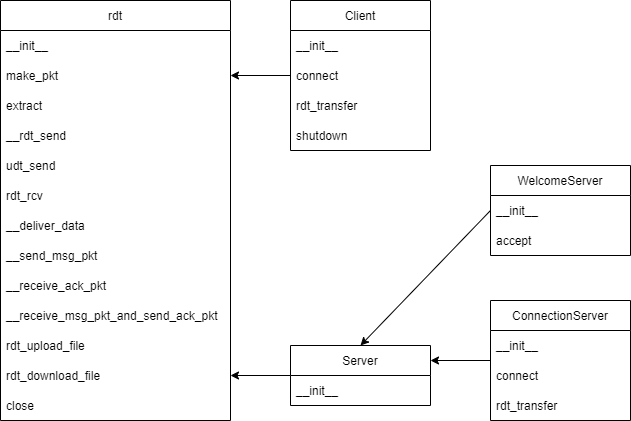

The diagram above was exported from draw.io. Its source (the exported page's mxGraphModel, read from the mxfile embedded in the PNG):
<mxGraphModel dx="1020" dy="710" grid="1" gridSize="10" guides="1" tooltips="1" connect="1" arrows="1" fold="1" page="1" pageScale="1" pageWidth="827" pageHeight="1169" math="0" shadow="0">
  <root>
    <mxCell id="0" />
    <mxCell id="1" parent="0" />
    <mxCell id="17" value="rdt" style="swimlane;fontStyle=0;childLayout=stackLayout;horizontal=1;startSize=30;horizontalStack=0;resizeParent=1;resizeParentMax=0;resizeLast=0;collapsible=1;marginBottom=0;" vertex="1" parent="1">
      <mxGeometry x="30" y="120" width="230" height="420" as="geometry" />
    </mxCell>
    <mxCell id="18" value="__init__" style="text;strokeColor=none;fillColor=none;align=left;verticalAlign=middle;spacingLeft=4;spacingRight=4;overflow=hidden;points=[[0,0.5],[1,0.5]];portConstraint=eastwest;rotatable=0;" vertex="1" parent="17">
      <mxGeometry y="30" width="230" height="30" as="geometry" />
    </mxCell>
    <mxCell id="36" value="make_pkt" style="text;strokeColor=none;fillColor=none;align=left;verticalAlign=middle;spacingLeft=4;spacingRight=4;overflow=hidden;points=[[0,0.5],[1,0.5]];portConstraint=eastwest;rotatable=0;" vertex="1" parent="17">
      <mxGeometry y="60" width="230" height="30" as="geometry" />
    </mxCell>
    <mxCell id="19" value="extract" style="text;strokeColor=none;fillColor=none;align=left;verticalAlign=middle;spacingLeft=4;spacingRight=4;overflow=hidden;points=[[0,0.5],[1,0.5]];portConstraint=eastwest;rotatable=0;" vertex="1" parent="17">
      <mxGeometry y="90" width="230" height="30" as="geometry" />
    </mxCell>
    <mxCell id="20" value="__rdt_send" style="text;strokeColor=none;fillColor=none;align=left;verticalAlign=middle;spacingLeft=4;spacingRight=4;overflow=hidden;points=[[0,0.5],[1,0.5]];portConstraint=eastwest;rotatable=0;" vertex="1" parent="17">
      <mxGeometry y="120" width="230" height="30" as="geometry" />
    </mxCell>
    <mxCell id="23" value="udt_send" style="text;strokeColor=none;fillColor=none;align=left;verticalAlign=middle;spacingLeft=4;spacingRight=4;overflow=hidden;points=[[0,0.5],[1,0.5]];portConstraint=eastwest;rotatable=0;" vertex="1" parent="17">
      <mxGeometry y="150" width="230" height="30" as="geometry" />
    </mxCell>
    <mxCell id="24" value="rdt_rcv" style="text;strokeColor=none;fillColor=none;align=left;verticalAlign=middle;spacingLeft=4;spacingRight=4;overflow=hidden;points=[[0,0.5],[1,0.5]];portConstraint=eastwest;rotatable=0;" vertex="1" parent="17">
      <mxGeometry y="180" width="230" height="30" as="geometry" />
    </mxCell>
    <mxCell id="25" value="__deliver_data" style="text;strokeColor=none;fillColor=none;align=left;verticalAlign=middle;spacingLeft=4;spacingRight=4;overflow=hidden;points=[[0,0.5],[1,0.5]];portConstraint=eastwest;rotatable=0;" vertex="1" parent="17">
      <mxGeometry y="210" width="230" height="30" as="geometry" />
    </mxCell>
    <mxCell id="26" value="__send_msg_pkt" style="text;strokeColor=none;fillColor=none;align=left;verticalAlign=middle;spacingLeft=4;spacingRight=4;overflow=hidden;points=[[0,0.5],[1,0.5]];portConstraint=eastwest;rotatable=0;" vertex="1" parent="17">
      <mxGeometry y="240" width="230" height="30" as="geometry" />
    </mxCell>
    <mxCell id="27" value="__receive_ack_pkt" style="text;strokeColor=none;fillColor=none;align=left;verticalAlign=middle;spacingLeft=4;spacingRight=4;overflow=hidden;points=[[0,0.5],[1,0.5]];portConstraint=eastwest;rotatable=0;" vertex="1" parent="17">
      <mxGeometry y="270" width="230" height="30" as="geometry" />
    </mxCell>
    <mxCell id="28" value="__receive_msg_pkt_and_send_ack_pkt" style="text;strokeColor=none;fillColor=none;align=left;verticalAlign=middle;spacingLeft=4;spacingRight=4;overflow=hidden;points=[[0,0.5],[1,0.5]];portConstraint=eastwest;rotatable=0;" vertex="1" parent="17">
      <mxGeometry y="300" width="230" height="30" as="geometry" />
    </mxCell>
    <mxCell id="29" value="rdt_upload_file" style="text;strokeColor=none;fillColor=none;align=left;verticalAlign=middle;spacingLeft=4;spacingRight=4;overflow=hidden;points=[[0,0.5],[1,0.5]];portConstraint=eastwest;rotatable=0;" vertex="1" parent="17">
      <mxGeometry y="330" width="230" height="30" as="geometry" />
    </mxCell>
    <mxCell id="30" value="rdt_download_file" style="text;strokeColor=none;fillColor=none;align=left;verticalAlign=middle;spacingLeft=4;spacingRight=4;overflow=hidden;points=[[0,0.5],[1,0.5]];portConstraint=eastwest;rotatable=0;" vertex="1" parent="17">
      <mxGeometry y="360" width="230" height="30" as="geometry" />
    </mxCell>
    <mxCell id="31" value="close" style="text;strokeColor=none;fillColor=none;align=left;verticalAlign=middle;spacingLeft=4;spacingRight=4;overflow=hidden;points=[[0,0.5],[1,0.5]];portConstraint=eastwest;rotatable=0;" vertex="1" parent="17">
      <mxGeometry y="390" width="230" height="30" as="geometry" />
    </mxCell>
    <mxCell id="32" value="Client" style="swimlane;fontStyle=0;childLayout=stackLayout;horizontal=1;startSize=30;horizontalStack=0;resizeParent=1;resizeParentMax=0;resizeLast=0;collapsible=1;marginBottom=0;" vertex="1" parent="1">
      <mxGeometry x="320" y="120" width="140" height="150" as="geometry" />
    </mxCell>
    <mxCell id="33" value="__init__" style="text;strokeColor=none;fillColor=none;align=left;verticalAlign=middle;spacingLeft=4;spacingRight=4;overflow=hidden;points=[[0,0.5],[1,0.5]];portConstraint=eastwest;rotatable=0;" vertex="1" parent="32">
      <mxGeometry y="30" width="140" height="30" as="geometry" />
    </mxCell>
    <mxCell id="37" value="connect" style="text;strokeColor=none;fillColor=none;align=left;verticalAlign=middle;spacingLeft=4;spacingRight=4;overflow=hidden;points=[[0,0.5],[1,0.5]];portConstraint=eastwest;rotatable=0;" vertex="1" parent="32">
      <mxGeometry y="60" width="140" height="30" as="geometry" />
    </mxCell>
    <mxCell id="34" value="rdt_transfer" style="text;strokeColor=none;fillColor=none;align=left;verticalAlign=middle;spacingLeft=4;spacingRight=4;overflow=hidden;points=[[0,0.5],[1,0.5]];portConstraint=eastwest;rotatable=0;" vertex="1" parent="32">
      <mxGeometry y="90" width="140" height="30" as="geometry" />
    </mxCell>
    <mxCell id="35" value="shutdown" style="text;strokeColor=none;fillColor=none;align=left;verticalAlign=middle;spacingLeft=4;spacingRight=4;overflow=hidden;points=[[0,0.5],[1,0.5]];portConstraint=eastwest;rotatable=0;" vertex="1" parent="32">
      <mxGeometry y="120" width="140" height="30" as="geometry" />
    </mxCell>
    <mxCell id="51" style="edgeStyle=none;html=1;exitX=0;exitY=0.5;exitDx=0;exitDy=0;entryX=1;entryY=0.5;entryDx=0;entryDy=0;" edge="1" parent="1" source="38" target="30">
      <mxGeometry relative="1" as="geometry" />
    </mxCell>
    <mxCell id="38" value="Server" style="swimlane;fontStyle=0;childLayout=stackLayout;horizontal=1;startSize=30;horizontalStack=0;resizeParent=1;resizeParentMax=0;resizeLast=0;collapsible=1;marginBottom=0;" vertex="1" parent="1">
      <mxGeometry x="320" y="465" width="140" height="60" as="geometry" />
    </mxCell>
    <mxCell id="39" value="__init__" style="text;strokeColor=none;fillColor=none;align=left;verticalAlign=middle;spacingLeft=4;spacingRight=4;overflow=hidden;points=[[0,0.5],[1,0.5]];portConstraint=eastwest;rotatable=0;" vertex="1" parent="38">
      <mxGeometry y="30" width="140" height="30" as="geometry" />
    </mxCell>
    <mxCell id="53" style="edgeStyle=none;html=1;exitX=0;exitY=0.5;exitDx=0;exitDy=0;entryX=0.5;entryY=0;entryDx=0;entryDy=0;" edge="1" parent="1" source="42" target="38">
      <mxGeometry relative="1" as="geometry" />
    </mxCell>
    <mxCell id="42" value="WelcomeServer" style="swimlane;fontStyle=0;childLayout=stackLayout;horizontal=1;startSize=30;horizontalStack=0;resizeParent=1;resizeParentMax=0;resizeLast=0;collapsible=1;marginBottom=0;" vertex="1" parent="1">
      <mxGeometry x="520" y="285" width="140" height="90" as="geometry" />
    </mxCell>
    <mxCell id="43" value="__init__" style="text;strokeColor=none;fillColor=none;align=left;verticalAlign=middle;spacingLeft=4;spacingRight=4;overflow=hidden;points=[[0,0.5],[1,0.5]];portConstraint=eastwest;rotatable=0;" vertex="1" parent="42">
      <mxGeometry y="30" width="140" height="30" as="geometry" />
    </mxCell>
    <mxCell id="44" value="accept" style="text;strokeColor=none;fillColor=none;align=left;verticalAlign=middle;spacingLeft=4;spacingRight=4;overflow=hidden;points=[[0,0.5],[1,0.5]];portConstraint=eastwest;rotatable=0;" vertex="1" parent="42">
      <mxGeometry y="60" width="140" height="30" as="geometry" />
    </mxCell>
    <mxCell id="52" style="edgeStyle=none;html=1;exitX=0;exitY=0.5;exitDx=0;exitDy=0;entryX=1;entryY=0.25;entryDx=0;entryDy=0;" edge="1" parent="1" source="46" target="38">
      <mxGeometry relative="1" as="geometry" />
    </mxCell>
    <mxCell id="46" value="ConnectionServer" style="swimlane;fontStyle=0;childLayout=stackLayout;horizontal=1;startSize=30;horizontalStack=0;resizeParent=1;resizeParentMax=0;resizeLast=0;collapsible=1;marginBottom=0;" vertex="1" parent="1">
      <mxGeometry x="520" y="420" width="140" height="120" as="geometry" />
    </mxCell>
    <mxCell id="47" value="__init__" style="text;strokeColor=none;fillColor=none;align=left;verticalAlign=middle;spacingLeft=4;spacingRight=4;overflow=hidden;points=[[0,0.5],[1,0.5]];portConstraint=eastwest;rotatable=0;" vertex="1" parent="46">
      <mxGeometry y="30" width="140" height="30" as="geometry" />
    </mxCell>
    <mxCell id="48" value="connect" style="text;strokeColor=none;fillColor=none;align=left;verticalAlign=middle;spacingLeft=4;spacingRight=4;overflow=hidden;points=[[0,0.5],[1,0.5]];portConstraint=eastwest;rotatable=0;" vertex="1" parent="46">
      <mxGeometry y="60" width="140" height="30" as="geometry" />
    </mxCell>
    <mxCell id="49" value="rdt_transfer" style="text;strokeColor=none;fillColor=none;align=left;verticalAlign=middle;spacingLeft=4;spacingRight=4;overflow=hidden;points=[[0,0.5],[1,0.5]];portConstraint=eastwest;rotatable=0;" vertex="1" parent="46">
      <mxGeometry y="90" width="140" height="30" as="geometry" />
    </mxCell>
    <mxCell id="50" style="edgeStyle=none;html=1;exitX=0;exitY=0.5;exitDx=0;exitDy=0;entryX=1;entryY=0.5;entryDx=0;entryDy=0;" edge="1" parent="1" source="37" target="36">
      <mxGeometry relative="1" as="geometry" />
    </mxCell>
  </root>
</mxGraphModel>